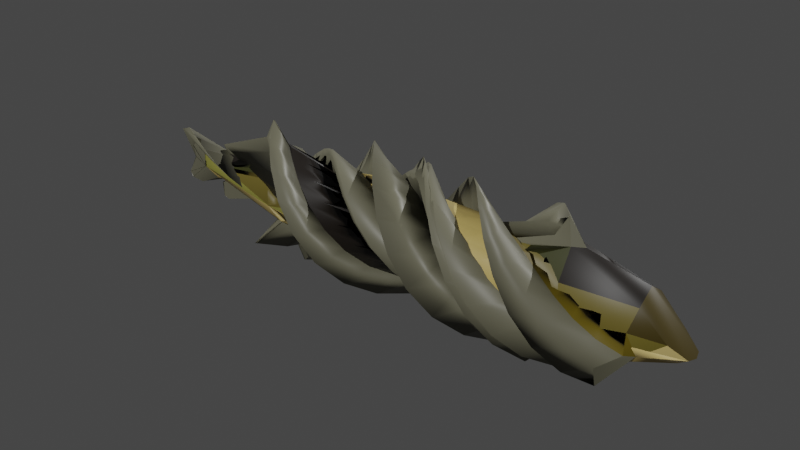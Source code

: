 # Source: smel_bfellow.blend  (saved by Blender 3.2.14; exported with 4.5.12 LTS)
import bpy
from mathutils import Matrix  # noqa: F401  (used for matrix-valued properties, if any)

bpy.ops.wm.read_factory_settings(use_empty=True)
scene = bpy.context.scene
scene.name = 'Scene'

# ---- collections
col_collection = bpy.data.collections.new('Collection'); scene.collection.children.link(col_collection)

# ---- materials (node trees are filled in below, after node groups)
mat_light = bpy.data.materials.new('light')
mat_light.use_transparent_shadow = False
mat_face = bpy.data.materials.new('face')
mat_face.use_transparent_shadow = False
mat_facebot = bpy.data.materials.new('facebot')
mat_facebot.use_transparent_shadow = False
mat_facemid = bpy.data.materials.new('facemid')
mat_facemid.use_transparent_shadow = False
mat_gils = bpy.data.materials.new('gils')
mat_gils.use_transparent_shadow = False
mat_top = bpy.data.materials.new('top')
mat_top.use_transparent_shadow = False
mat_mid1 = bpy.data.materials.new('mid1')
mat_mid1.use_transparent_shadow = False
mat_mid2 = bpy.data.materials.new('mid2')
mat_mid2.use_transparent_shadow = False
mat_mid3 = bpy.data.materials.new('mid3')
mat_mid3.use_transparent_shadow = False
mat_finns = bpy.data.materials.new('finns')
mat_finns.use_transparent_shadow = False
mat_eyes = bpy.data.materials.new('eyes')
mat_eyes.use_transparent_shadow = False
mat_puple = bpy.data.materials.new('puple')
mat_puple.use_transparent_shadow = False
mat_light_001 = bpy.data.materials.new('light.001')
mat_light_001.use_transparent_shadow = False
mat_face_001 = bpy.data.materials.new('face.001')
mat_face_001.use_transparent_shadow = False
mat_facebot_001 = bpy.data.materials.new('facebot.001')
mat_facebot_001.use_transparent_shadow = False
mat_facemid_001 = bpy.data.materials.new('facemid.001')
mat_facemid_001.use_transparent_shadow = False
mat_gils_001 = bpy.data.materials.new('gils.001')
mat_gils_001.use_transparent_shadow = False
mat_top_001 = bpy.data.materials.new('top.001')
mat_top_001.use_transparent_shadow = False
mat_mid1_001 = bpy.data.materials.new('mid1.001')
mat_mid1_001.use_transparent_shadow = False
mat_mid2_001 = bpy.data.materials.new('mid2.001')
mat_mid2_001.use_transparent_shadow = False
mat_mid3_001 = bpy.data.materials.new('mid3.001')
mat_mid3_001.use_transparent_shadow = False
mat_finns_001 = bpy.data.materials.new('finns.001')
mat_finns_001.use_transparent_shadow = False
mat_eyes_001 = bpy.data.materials.new('eyes.001')
mat_eyes_001.use_transparent_shadow = False
mat_puple_001 = bpy.data.materials.new('puple.001')
mat_puple_001.use_transparent_shadow = False
mat_light_002 = bpy.data.materials.new('light.002')
mat_light_002.use_transparent_shadow = False
mat_face_002 = bpy.data.materials.new('face.002')
mat_face_002.use_transparent_shadow = False
mat_facebot_002 = bpy.data.materials.new('facebot.002')
mat_facebot_002.use_transparent_shadow = False
mat_facemid_002 = bpy.data.materials.new('facemid.002')
mat_facemid_002.use_transparent_shadow = False
mat_gils_002 = bpy.data.materials.new('gils.002')
mat_gils_002.use_transparent_shadow = False
mat_top_002 = bpy.data.materials.new('top.002')
mat_top_002.use_transparent_shadow = False
mat_mid1_002 = bpy.data.materials.new('mid1.002')
mat_mid1_002.use_transparent_shadow = False
mat_mid2_002 = bpy.data.materials.new('mid2.002')
mat_mid2_002.use_transparent_shadow = False
mat_mid3_002 = bpy.data.materials.new('mid3.002')
mat_mid3_002.use_transparent_shadow = False
mat_finns_002 = bpy.data.materials.new('finns.002')
mat_finns_002.use_transparent_shadow = False
mat_eyes_002 = bpy.data.materials.new('eyes.002')
mat_eyes_002.use_transparent_shadow = False
mat_puple_002 = bpy.data.materials.new('puple.002')
mat_puple_002.use_transparent_shadow = False

# ---- material node trees
mat_light.use_nodes = True; mat_light.node_tree.nodes.clear()
_N = mat_light.node_tree.nodes; _L = mat_light.node_tree.links
n0 = _N.new('ShaderNodeBsdfPrincipled'); n0.name = 'Principled BSDF'; n0.location = (10, 300)
n0.distribution = 'GGX'
n0.subsurface_method = 'RANDOM_WALK_SKIN'
n0.inputs[0].default_value = (0.4545, 0.3379, 0.1063, 1.0)
n0.inputs[3].default_value = 1.45
n0.inputs[27].default_value = (0.0, 0.0, 0.0, 1.0)
n0.inputs[28].default_value = 1.0
n1 = _N.new('ShaderNodeOutputMaterial'); n1.name = 'Material Output'; n1.location = (300, 300)
_L.new(n0.outputs[0], n1.inputs[0])
n1.is_active_output = True
mat_face.use_nodes = True; mat_face.node_tree.nodes.clear()
_N = mat_face.node_tree.nodes; _L = mat_face.node_tree.links
n0 = _N.new('ShaderNodeBsdfPrincipled'); n0.name = 'Principled BSDF'; n0.location = (10, 300)
n0.distribution = 'GGX'
n0.subsurface_method = 'RANDOM_WALK_SKIN'
n0.inputs[0].default_value = (0.05127, 0.03689, 0.004777, 1.0)
n0.inputs[3].default_value = 1.45
n0.inputs[27].default_value = (0.0, 0.0, 0.0, 1.0)
n0.inputs[28].default_value = 1.0
n1 = _N.new('ShaderNodeOutputMaterial'); n1.name = 'Material Output'; n1.location = (300, 300)
_L.new(n0.outputs[0], n1.inputs[0])
n1.is_active_output = True
mat_facebot.use_nodes = True; mat_facebot.node_tree.nodes.clear()
_N = mat_facebot.node_tree.nodes; _L = mat_facebot.node_tree.links
n0 = _N.new('ShaderNodeBsdfPrincipled'); n0.name = 'Principled BSDF'; n0.location = (10, 300)
n0.distribution = 'GGX'
n0.subsurface_method = 'RANDOM_WALK_SKIN'
n0.inputs[0].default_value = (0.6172, 0.4735, 0.1746, 1.0)
n0.inputs[3].default_value = 1.45
n0.inputs[27].default_value = (0.0, 0.0, 0.0, 1.0)
n0.inputs[28].default_value = 1.0
n1 = _N.new('ShaderNodeOutputMaterial'); n1.name = 'Material Output'; n1.location = (300, 300)
_L.new(n0.outputs[0], n1.inputs[0])
n1.is_active_output = True
mat_facemid.use_nodes = True; mat_facemid.node_tree.nodes.clear()
_N = mat_facemid.node_tree.nodes; _L = mat_facemid.node_tree.links
n0 = _N.new('ShaderNodeBsdfPrincipled'); n0.name = 'Principled BSDF'; n0.location = (10, 300)
n0.distribution = 'GGX'
n0.subsurface_method = 'RANDOM_WALK_SKIN'
n0.inputs[0].default_value = (0.147, 0.1195, 0.01764, 1.0)
n0.inputs[3].default_value = 1.45
n0.inputs[27].default_value = (0.0, 0.0, 0.0, 1.0)
n0.inputs[28].default_value = 1.0
n1 = _N.new('ShaderNodeOutputMaterial'); n1.name = 'Material Output'; n1.location = (300, 300)
_L.new(n0.outputs[0], n1.inputs[0])
n1.is_active_output = True
mat_gils.use_nodes = True; mat_gils.node_tree.nodes.clear()
_N = mat_gils.node_tree.nodes; _L = mat_gils.node_tree.links
n0 = _N.new('ShaderNodeBsdfPrincipled'); n0.name = 'Principled BSDF'; n0.location = (10, 300)
n0.distribution = 'GGX'
n0.subsurface_method = 'RANDOM_WALK_SKIN'
n0.inputs[0].default_value = (0.1274, 0.09306, 0.003677, 1.0)
n0.inputs[3].default_value = 1.45
n0.inputs[27].default_value = (0.0, 0.0, 0.0, 1.0)
n0.inputs[28].default_value = 1.0
n1 = _N.new('ShaderNodeOutputMaterial'); n1.name = 'Material Output'; n1.location = (300, 300)
_L.new(n0.outputs[0], n1.inputs[0])
n1.is_active_output = True
mat_top.use_nodes = True; mat_top.node_tree.nodes.clear()
_N = mat_top.node_tree.nodes; _L = mat_top.node_tree.links
n0 = _N.new('ShaderNodeBsdfPrincipled'); n0.name = 'Principled BSDF'; n0.location = (10, 300)
n0.distribution = 'GGX'
n0.subsurface_method = 'RANDOM_WALK_SKIN'
n0.inputs[0].default_value = (0.006814, 0.004108, 0.002276, 1.0)
n0.inputs[3].default_value = 1.45
n0.inputs[27].default_value = (0.0, 0.0, 0.0, 1.0)
n0.inputs[28].default_value = 1.0
n1 = _N.new('ShaderNodeOutputMaterial'); n1.name = 'Material Output'; n1.location = (300, 300)
_L.new(n0.outputs[0], n1.inputs[0])
n1.is_active_output = True
mat_mid1.use_nodes = True; mat_mid1.node_tree.nodes.clear()
_N = mat_mid1.node_tree.nodes; _L = mat_mid1.node_tree.links
n0 = _N.new('ShaderNodeBsdfPrincipled'); n0.name = 'Principled BSDF'; n0.location = (10, 300)
n0.distribution = 'GGX'
n0.subsurface_method = 'RANDOM_WALK_SKIN'
n0.inputs[0].default_value = (0.0331, 0.0356, 0.005605, 1.0)
n0.inputs[3].default_value = 1.45
n0.inputs[27].default_value = (0.0, 0.0, 0.0, 1.0)
n0.inputs[28].default_value = 1.0
n1 = _N.new('ShaderNodeOutputMaterial'); n1.name = 'Material Output'; n1.location = (300, 300)
_L.new(n0.outputs[0], n1.inputs[0])
n1.is_active_output = True
mat_mid2.use_nodes = True; mat_mid2.node_tree.nodes.clear()
_N = mat_mid2.node_tree.nodes; _L = mat_mid2.node_tree.links
n0 = _N.new('ShaderNodeBsdfPrincipled'); n0.name = 'Principled BSDF'; n0.location = (10, 300)
n0.distribution = 'GGX'
n0.subsurface_method = 'RANDOM_WALK_SKIN'
n0.inputs[0].default_value = (0.1329, 0.1046, 0.01764, 1.0)
n0.inputs[3].default_value = 1.45
n0.inputs[27].default_value = (0.0, 0.0, 0.0, 1.0)
n0.inputs[28].default_value = 1.0
n1 = _N.new('ShaderNodeOutputMaterial'); n1.name = 'Material Output'; n1.location = (300, 300)
_L.new(n0.outputs[0], n1.inputs[0])
n1.is_active_output = True
mat_mid3.use_nodes = True; mat_mid3.node_tree.nodes.clear()
_N = mat_mid3.node_tree.nodes; _L = mat_mid3.node_tree.links
n0 = _N.new('ShaderNodeBsdfPrincipled'); n0.name = 'Principled BSDF'; n0.location = (10, 300)
n0.distribution = 'GGX'
n0.subsurface_method = 'RANDOM_WALK_SKIN'
n0.inputs[0].default_value = (0.2423, 0.2307, 0.04519, 1.0)
n0.inputs[3].default_value = 1.45
n0.inputs[27].default_value = (0.0, 0.0, 0.0, 1.0)
n0.inputs[28].default_value = 1.0
n1 = _N.new('ShaderNodeOutputMaterial'); n1.name = 'Material Output'; n1.location = (300, 300)
_L.new(n0.outputs[0], n1.inputs[0])
n1.is_active_output = True
mat_finns.use_nodes = True; mat_finns.node_tree.nodes.clear()
_N = mat_finns.node_tree.nodes; _L = mat_finns.node_tree.links
n0 = _N.new('ShaderNodeBsdfPrincipled'); n0.name = 'Principled BSDF'; n0.location = (10, 300)
n0.distribution = 'GGX'
n0.subsurface_method = 'RANDOM_WALK_SKIN'
n0.inputs[0].default_value = (0.1301, 0.1248, 0.08438, 1.0)
n0.inputs[3].default_value = 1.45
n0.inputs[27].default_value = (0.0, 0.0, 0.0, 1.0)
n0.inputs[28].default_value = 1.0
n1 = _N.new('ShaderNodeOutputMaterial'); n1.name = 'Material Output'; n1.location = (300, 300)
_L.new(n0.outputs[0], n1.inputs[0])
n1.is_active_output = True
mat_eyes.use_nodes = True; mat_eyes.node_tree.nodes.clear()
_N = mat_eyes.node_tree.nodes; _L = mat_eyes.node_tree.links
n0 = _N.new('ShaderNodeBsdfPrincipled'); n0.name = 'Principled BSDF'; n0.location = (10, 300)
n0.distribution = 'GGX'
n0.subsurface_method = 'RANDOM_WALK_SKIN'
n0.inputs[3].default_value = 1.45
n0.inputs[27].default_value = (0.0, 0.0, 0.0, 1.0)
n0.inputs[28].default_value = 1.0
n1 = _N.new('ShaderNodeOutputMaterial'); n1.name = 'Material Output'; n1.location = (300, 300)
_L.new(n0.outputs[0], n1.inputs[0])
n1.is_active_output = True
mat_puple.use_nodes = True; mat_puple.node_tree.nodes.clear()
_N = mat_puple.node_tree.nodes; _L = mat_puple.node_tree.links
n0 = _N.new('ShaderNodeBsdfPrincipled'); n0.name = 'Principled BSDF'; n0.location = (10, 300)
n0.distribution = 'GGX'
n0.subsurface_method = 'RANDOM_WALK_SKIN'
n0.inputs[0].default_value = (0.006995, 0.005182, 0.0, 1.0)
n0.inputs[3].default_value = 1.45
n0.inputs[27].default_value = (0.0, 0.0, 0.0, 1.0)
n0.inputs[28].default_value = 1.0
n1 = _N.new('ShaderNodeOutputMaterial'); n1.name = 'Material Output'; n1.location = (300, 300)
_L.new(n0.outputs[0], n1.inputs[0])
n1.is_active_output = True
mat_light_001.use_nodes = True; mat_light_001.node_tree.nodes.clear()
_N = mat_light_001.node_tree.nodes; _L = mat_light_001.node_tree.links
n0 = _N.new('ShaderNodeBsdfPrincipled'); n0.name = 'Principled BSDF'; n0.location = (10, 300)
n0.distribution = 'GGX'
n0.subsurface_method = 'RANDOM_WALK_SKIN'
n0.inputs[0].default_value = (0.4545, 0.3379, 0.1063, 1.0)
n0.inputs[3].default_value = 1.45
n0.inputs[27].default_value = (0.0, 0.0, 0.0, 1.0)
n0.inputs[28].default_value = 1.0
n1 = _N.new('ShaderNodeOutputMaterial'); n1.name = 'Material Output'; n1.location = (300, 300)
_L.new(n0.outputs[0], n1.inputs[0])
n1.is_active_output = True
mat_face_001.use_nodes = True; mat_face_001.node_tree.nodes.clear()
_N = mat_face_001.node_tree.nodes; _L = mat_face_001.node_tree.links
n0 = _N.new('ShaderNodeBsdfPrincipled'); n0.name = 'Principled BSDF'; n0.location = (10, 300)
n0.distribution = 'GGX'
n0.subsurface_method = 'RANDOM_WALK_SKIN'
n0.inputs[0].default_value = (0.05127, 0.03689, 0.004777, 1.0)
n0.inputs[3].default_value = 1.45
n0.inputs[27].default_value = (0.0, 0.0, 0.0, 1.0)
n0.inputs[28].default_value = 1.0
n1 = _N.new('ShaderNodeOutputMaterial'); n1.name = 'Material Output'; n1.location = (300, 300)
_L.new(n0.outputs[0], n1.inputs[0])
n1.is_active_output = True
mat_facebot_001.use_nodes = True; mat_facebot_001.node_tree.nodes.clear()
_N = mat_facebot_001.node_tree.nodes; _L = mat_facebot_001.node_tree.links
n0 = _N.new('ShaderNodeBsdfPrincipled'); n0.name = 'Principled BSDF'; n0.location = (10, 300)
n0.distribution = 'GGX'
n0.subsurface_method = 'RANDOM_WALK_SKIN'
n0.inputs[0].default_value = (0.6172, 0.4735, 0.1746, 1.0)
n0.inputs[3].default_value = 1.45
n0.inputs[27].default_value = (0.0, 0.0, 0.0, 1.0)
n0.inputs[28].default_value = 1.0
n1 = _N.new('ShaderNodeOutputMaterial'); n1.name = 'Material Output'; n1.location = (300, 300)
_L.new(n0.outputs[0], n1.inputs[0])
n1.is_active_output = True
mat_facemid_001.use_nodes = True; mat_facemid_001.node_tree.nodes.clear()
_N = mat_facemid_001.node_tree.nodes; _L = mat_facemid_001.node_tree.links
n0 = _N.new('ShaderNodeBsdfPrincipled'); n0.name = 'Principled BSDF'; n0.location = (10, 300)
n0.distribution = 'GGX'
n0.subsurface_method = 'RANDOM_WALK_SKIN'
n0.inputs[0].default_value = (0.147, 0.1195, 0.01764, 1.0)
n0.inputs[3].default_value = 1.45
n0.inputs[27].default_value = (0.0, 0.0, 0.0, 1.0)
n0.inputs[28].default_value = 1.0
n1 = _N.new('ShaderNodeOutputMaterial'); n1.name = 'Material Output'; n1.location = (300, 300)
_L.new(n0.outputs[0], n1.inputs[0])
n1.is_active_output = True
mat_gils_001.use_nodes = True; mat_gils_001.node_tree.nodes.clear()
_N = mat_gils_001.node_tree.nodes; _L = mat_gils_001.node_tree.links
n0 = _N.new('ShaderNodeBsdfPrincipled'); n0.name = 'Principled BSDF'; n0.location = (10, 300)
n0.distribution = 'GGX'
n0.subsurface_method = 'RANDOM_WALK_SKIN'
n0.inputs[0].default_value = (0.1274, 0.09306, 0.003677, 1.0)
n0.inputs[3].default_value = 1.45
n0.inputs[27].default_value = (0.0, 0.0, 0.0, 1.0)
n0.inputs[28].default_value = 1.0
n1 = _N.new('ShaderNodeOutputMaterial'); n1.name = 'Material Output'; n1.location = (300, 300)
_L.new(n0.outputs[0], n1.inputs[0])
n1.is_active_output = True
mat_top_001.use_nodes = True; mat_top_001.node_tree.nodes.clear()
_N = mat_top_001.node_tree.nodes; _L = mat_top_001.node_tree.links
n0 = _N.new('ShaderNodeBsdfPrincipled'); n0.name = 'Principled BSDF'; n0.location = (10, 300)
n0.distribution = 'GGX'
n0.subsurface_method = 'RANDOM_WALK_SKIN'
n0.inputs[0].default_value = (0.006814, 0.004108, 0.002276, 1.0)
n0.inputs[3].default_value = 1.45
n0.inputs[27].default_value = (0.0, 0.0, 0.0, 1.0)
n0.inputs[28].default_value = 1.0
n1 = _N.new('ShaderNodeOutputMaterial'); n1.name = 'Material Output'; n1.location = (300, 300)
_L.new(n0.outputs[0], n1.inputs[0])
n1.is_active_output = True
mat_mid1_001.use_nodes = True; mat_mid1_001.node_tree.nodes.clear()
_N = mat_mid1_001.node_tree.nodes; _L = mat_mid1_001.node_tree.links
n0 = _N.new('ShaderNodeBsdfPrincipled'); n0.name = 'Principled BSDF'; n0.location = (10, 300)
n0.distribution = 'GGX'
n0.subsurface_method = 'RANDOM_WALK_SKIN'
n0.inputs[0].default_value = (0.0331, 0.0356, 0.005605, 1.0)
n0.inputs[3].default_value = 1.45
n0.inputs[27].default_value = (0.0, 0.0, 0.0, 1.0)
n0.inputs[28].default_value = 1.0
n1 = _N.new('ShaderNodeOutputMaterial'); n1.name = 'Material Output'; n1.location = (300, 300)
_L.new(n0.outputs[0], n1.inputs[0])
n1.is_active_output = True
mat_mid2_001.use_nodes = True; mat_mid2_001.node_tree.nodes.clear()
_N = mat_mid2_001.node_tree.nodes; _L = mat_mid2_001.node_tree.links
n0 = _N.new('ShaderNodeBsdfPrincipled'); n0.name = 'Principled BSDF'; n0.location = (10, 300)
n0.distribution = 'GGX'
n0.subsurface_method = 'RANDOM_WALK_SKIN'
n0.inputs[0].default_value = (0.1329, 0.1046, 0.01764, 1.0)
n0.inputs[3].default_value = 1.45
n0.inputs[27].default_value = (0.0, 0.0, 0.0, 1.0)
n0.inputs[28].default_value = 1.0
n1 = _N.new('ShaderNodeOutputMaterial'); n1.name = 'Material Output'; n1.location = (300, 300)
_L.new(n0.outputs[0], n1.inputs[0])
n1.is_active_output = True
mat_mid3_001.use_nodes = True; mat_mid3_001.node_tree.nodes.clear()
_N = mat_mid3_001.node_tree.nodes; _L = mat_mid3_001.node_tree.links
n0 = _N.new('ShaderNodeBsdfPrincipled'); n0.name = 'Principled BSDF'; n0.location = (10, 300)
n0.distribution = 'GGX'
n0.subsurface_method = 'RANDOM_WALK_SKIN'
n0.inputs[0].default_value = (0.2423, 0.2307, 0.04519, 1.0)
n0.inputs[3].default_value = 1.45
n0.inputs[27].default_value = (0.0, 0.0, 0.0, 1.0)
n0.inputs[28].default_value = 1.0
n1 = _N.new('ShaderNodeOutputMaterial'); n1.name = 'Material Output'; n1.location = (300, 300)
_L.new(n0.outputs[0], n1.inputs[0])
n1.is_active_output = True
mat_finns_001.use_nodes = True; mat_finns_001.node_tree.nodes.clear()
_N = mat_finns_001.node_tree.nodes; _L = mat_finns_001.node_tree.links
n0 = _N.new('ShaderNodeBsdfPrincipled'); n0.name = 'Principled BSDF'; n0.location = (10, 300)
n0.distribution = 'GGX'
n0.subsurface_method = 'RANDOM_WALK_SKIN'
n0.inputs[0].default_value = (0.1301, 0.1248, 0.08438, 1.0)
n0.inputs[3].default_value = 1.45
n0.inputs[27].default_value = (0.0, 0.0, 0.0, 1.0)
n0.inputs[28].default_value = 1.0
n1 = _N.new('ShaderNodeOutputMaterial'); n1.name = 'Material Output'; n1.location = (300, 300)
_L.new(n0.outputs[0], n1.inputs[0])
n1.is_active_output = True
mat_eyes_001.use_nodes = True; mat_eyes_001.node_tree.nodes.clear()
_N = mat_eyes_001.node_tree.nodes; _L = mat_eyes_001.node_tree.links
n0 = _N.new('ShaderNodeBsdfPrincipled'); n0.name = 'Principled BSDF'; n0.location = (10, 300)
n0.distribution = 'GGX'
n0.subsurface_method = 'RANDOM_WALK_SKIN'
n0.inputs[3].default_value = 1.45
n0.inputs[27].default_value = (0.0, 0.0, 0.0, 1.0)
n0.inputs[28].default_value = 1.0
n1 = _N.new('ShaderNodeOutputMaterial'); n1.name = 'Material Output'; n1.location = (300, 300)
_L.new(n0.outputs[0], n1.inputs[0])
n1.is_active_output = True
mat_puple_001.use_nodes = True; mat_puple_001.node_tree.nodes.clear()
_N = mat_puple_001.node_tree.nodes; _L = mat_puple_001.node_tree.links
n0 = _N.new('ShaderNodeBsdfPrincipled'); n0.name = 'Principled BSDF'; n0.location = (10, 300)
n0.distribution = 'GGX'
n0.subsurface_method = 'RANDOM_WALK_SKIN'
n0.inputs[0].default_value = (0.006995, 0.005182, 0.0, 1.0)
n0.inputs[3].default_value = 1.45
n0.inputs[27].default_value = (0.0, 0.0, 0.0, 1.0)
n0.inputs[28].default_value = 1.0
n1 = _N.new('ShaderNodeOutputMaterial'); n1.name = 'Material Output'; n1.location = (300, 300)
_L.new(n0.outputs[0], n1.inputs[0])
n1.is_active_output = True
mat_light_002.use_nodes = True; mat_light_002.node_tree.nodes.clear()
_N = mat_light_002.node_tree.nodes; _L = mat_light_002.node_tree.links
n0 = _N.new('ShaderNodeBsdfPrincipled'); n0.name = 'Principled BSDF'; n0.location = (10, 300)
n0.distribution = 'GGX'
n0.subsurface_method = 'RANDOM_WALK_SKIN'
n0.inputs[0].default_value = (0.4545, 0.3379, 0.1063, 1.0)
n0.inputs[3].default_value = 1.45
n0.inputs[27].default_value = (0.0, 0.0, 0.0, 1.0)
n0.inputs[28].default_value = 1.0
n1 = _N.new('ShaderNodeOutputMaterial'); n1.name = 'Material Output'; n1.location = (300, 300)
_L.new(n0.outputs[0], n1.inputs[0])
n1.is_active_output = True
mat_face_002.use_nodes = True; mat_face_002.node_tree.nodes.clear()
_N = mat_face_002.node_tree.nodes; _L = mat_face_002.node_tree.links
n0 = _N.new('ShaderNodeBsdfPrincipled'); n0.name = 'Principled BSDF'; n0.location = (10, 300)
n0.distribution = 'GGX'
n0.subsurface_method = 'RANDOM_WALK_SKIN'
n0.inputs[0].default_value = (0.05127, 0.03689, 0.004777, 1.0)
n0.inputs[3].default_value = 1.45
n0.inputs[27].default_value = (0.0, 0.0, 0.0, 1.0)
n0.inputs[28].default_value = 1.0
n1 = _N.new('ShaderNodeOutputMaterial'); n1.name = 'Material Output'; n1.location = (300, 300)
_L.new(n0.outputs[0], n1.inputs[0])
n1.is_active_output = True
mat_facebot_002.use_nodes = True; mat_facebot_002.node_tree.nodes.clear()
_N = mat_facebot_002.node_tree.nodes; _L = mat_facebot_002.node_tree.links
n0 = _N.new('ShaderNodeBsdfPrincipled'); n0.name = 'Principled BSDF'; n0.location = (10, 300)
n0.distribution = 'GGX'
n0.subsurface_method = 'RANDOM_WALK_SKIN'
n0.inputs[0].default_value = (0.6172, 0.4735, 0.1746, 1.0)
n0.inputs[3].default_value = 1.45
n0.inputs[27].default_value = (0.0, 0.0, 0.0, 1.0)
n0.inputs[28].default_value = 1.0
n1 = _N.new('ShaderNodeOutputMaterial'); n1.name = 'Material Output'; n1.location = (300, 300)
_L.new(n0.outputs[0], n1.inputs[0])
n1.is_active_output = True
mat_facemid_002.use_nodes = True; mat_facemid_002.node_tree.nodes.clear()
_N = mat_facemid_002.node_tree.nodes; _L = mat_facemid_002.node_tree.links
n0 = _N.new('ShaderNodeBsdfPrincipled'); n0.name = 'Principled BSDF'; n0.location = (10, 300)
n0.distribution = 'GGX'
n0.subsurface_method = 'RANDOM_WALK_SKIN'
n0.inputs[0].default_value = (0.147, 0.1195, 0.01764, 1.0)
n0.inputs[3].default_value = 1.45
n0.inputs[27].default_value = (0.0, 0.0, 0.0, 1.0)
n0.inputs[28].default_value = 1.0
n1 = _N.new('ShaderNodeOutputMaterial'); n1.name = 'Material Output'; n1.location = (300, 300)
_L.new(n0.outputs[0], n1.inputs[0])
n1.is_active_output = True
mat_gils_002.use_nodes = True; mat_gils_002.node_tree.nodes.clear()
_N = mat_gils_002.node_tree.nodes; _L = mat_gils_002.node_tree.links
n0 = _N.new('ShaderNodeBsdfPrincipled'); n0.name = 'Principled BSDF'; n0.location = (10, 300)
n0.distribution = 'GGX'
n0.subsurface_method = 'RANDOM_WALK_SKIN'
n0.inputs[0].default_value = (0.1274, 0.09306, 0.003677, 1.0)
n0.inputs[3].default_value = 1.45
n0.inputs[27].default_value = (0.0, 0.0, 0.0, 1.0)
n0.inputs[28].default_value = 1.0
n1 = _N.new('ShaderNodeOutputMaterial'); n1.name = 'Material Output'; n1.location = (300, 300)
_L.new(n0.outputs[0], n1.inputs[0])
n1.is_active_output = True
mat_top_002.use_nodes = True; mat_top_002.node_tree.nodes.clear()
_N = mat_top_002.node_tree.nodes; _L = mat_top_002.node_tree.links
n0 = _N.new('ShaderNodeBsdfPrincipled'); n0.name = 'Principled BSDF'; n0.location = (10, 300)
n0.distribution = 'GGX'
n0.subsurface_method = 'RANDOM_WALK_SKIN'
n0.inputs[0].default_value = (0.006814, 0.004108, 0.002276, 1.0)
n0.inputs[3].default_value = 1.45
n0.inputs[27].default_value = (0.0, 0.0, 0.0, 1.0)
n0.inputs[28].default_value = 1.0
n1 = _N.new('ShaderNodeOutputMaterial'); n1.name = 'Material Output'; n1.location = (300, 300)
_L.new(n0.outputs[0], n1.inputs[0])
n1.is_active_output = True
mat_mid1_002.use_nodes = True; mat_mid1_002.node_tree.nodes.clear()
_N = mat_mid1_002.node_tree.nodes; _L = mat_mid1_002.node_tree.links
n0 = _N.new('ShaderNodeBsdfPrincipled'); n0.name = 'Principled BSDF'; n0.location = (10, 300)
n0.distribution = 'GGX'
n0.subsurface_method = 'RANDOM_WALK_SKIN'
n0.inputs[0].default_value = (0.0331, 0.0356, 0.005605, 1.0)
n0.inputs[3].default_value = 1.45
n0.inputs[27].default_value = (0.0, 0.0, 0.0, 1.0)
n0.inputs[28].default_value = 1.0
n1 = _N.new('ShaderNodeOutputMaterial'); n1.name = 'Material Output'; n1.location = (300, 300)
_L.new(n0.outputs[0], n1.inputs[0])
n1.is_active_output = True
mat_mid2_002.use_nodes = True; mat_mid2_002.node_tree.nodes.clear()
_N = mat_mid2_002.node_tree.nodes; _L = mat_mid2_002.node_tree.links
n0 = _N.new('ShaderNodeBsdfPrincipled'); n0.name = 'Principled BSDF'; n0.location = (10, 300)
n0.distribution = 'GGX'
n0.subsurface_method = 'RANDOM_WALK_SKIN'
n0.inputs[0].default_value = (0.1329, 0.1046, 0.01764, 1.0)
n0.inputs[3].default_value = 1.45
n0.inputs[27].default_value = (0.0, 0.0, 0.0, 1.0)
n0.inputs[28].default_value = 1.0
n1 = _N.new('ShaderNodeOutputMaterial'); n1.name = 'Material Output'; n1.location = (300, 300)
_L.new(n0.outputs[0], n1.inputs[0])
n1.is_active_output = True
mat_mid3_002.use_nodes = True; mat_mid3_002.node_tree.nodes.clear()
_N = mat_mid3_002.node_tree.nodes; _L = mat_mid3_002.node_tree.links
n0 = _N.new('ShaderNodeBsdfPrincipled'); n0.name = 'Principled BSDF'; n0.location = (10, 300)
n0.distribution = 'GGX'
n0.subsurface_method = 'RANDOM_WALK_SKIN'
n0.inputs[0].default_value = (0.2423, 0.2307, 0.04519, 1.0)
n0.inputs[3].default_value = 1.45
n0.inputs[27].default_value = (0.0, 0.0, 0.0, 1.0)
n0.inputs[28].default_value = 1.0
n1 = _N.new('ShaderNodeOutputMaterial'); n1.name = 'Material Output'; n1.location = (300, 300)
_L.new(n0.outputs[0], n1.inputs[0])
n1.is_active_output = True
mat_finns_002.use_nodes = True; mat_finns_002.node_tree.nodes.clear()
_N = mat_finns_002.node_tree.nodes; _L = mat_finns_002.node_tree.links
n0 = _N.new('ShaderNodeBsdfPrincipled'); n0.name = 'Principled BSDF'; n0.location = (10, 300)
n0.distribution = 'GGX'
n0.subsurface_method = 'RANDOM_WALK_SKIN'
n0.inputs[0].default_value = (0.1301, 0.1248, 0.08438, 1.0)
n0.inputs[3].default_value = 1.45
n0.inputs[27].default_value = (0.0, 0.0, 0.0, 1.0)
n0.inputs[28].default_value = 1.0
n1 = _N.new('ShaderNodeOutputMaterial'); n1.name = 'Material Output'; n1.location = (300, 300)
_L.new(n0.outputs[0], n1.inputs[0])
n1.is_active_output = True
mat_eyes_002.use_nodes = True; mat_eyes_002.node_tree.nodes.clear()
_N = mat_eyes_002.node_tree.nodes; _L = mat_eyes_002.node_tree.links
n0 = _N.new('ShaderNodeBsdfPrincipled'); n0.name = 'Principled BSDF'; n0.location = (10, 300)
n0.distribution = 'GGX'
n0.subsurface_method = 'RANDOM_WALK_SKIN'
n0.inputs[3].default_value = 1.45
n0.inputs[27].default_value = (0.0, 0.0, 0.0, 1.0)
n0.inputs[28].default_value = 1.0
n1 = _N.new('ShaderNodeOutputMaterial'); n1.name = 'Material Output'; n1.location = (300, 300)
_L.new(n0.outputs[0], n1.inputs[0])
n1.is_active_output = True
mat_puple_002.use_nodes = True; mat_puple_002.node_tree.nodes.clear()
_N = mat_puple_002.node_tree.nodes; _L = mat_puple_002.node_tree.links
n0 = _N.new('ShaderNodeBsdfPrincipled'); n0.name = 'Principled BSDF'; n0.location = (10, 300)
n0.distribution = 'GGX'
n0.subsurface_method = 'RANDOM_WALK_SKIN'
n0.inputs[0].default_value = (0.006995, 0.005182, 0.0, 1.0)
n0.inputs[3].default_value = 1.45
n0.inputs[27].default_value = (0.0, 0.0, 0.0, 1.0)
n0.inputs[28].default_value = 1.0
n1 = _N.new('ShaderNodeOutputMaterial'); n1.name = 'Material Output'; n1.location = (300, 300)
_L.new(n0.outputs[0], n1.inputs[0])
n1.is_active_output = True

# ---- world
world_world = bpy.data.worlds.new('World'); scene.world = world_world
world_world.use_nodes = True; world_world.node_tree.nodes.clear()
_N = world_world.node_tree.nodes; _L = world_world.node_tree.links
n0 = _N.new('ShaderNodeOutputWorld'); n0.name = 'World Output'; n0.location = (300, 300)
n1 = _N.new('ShaderNodeBackground'); n1.name = 'Background'; n1.location = (10, 300)
n1.inputs[0].default_value = (0.05088, 0.05088, 0.05088, 1.0)
_L.new(n1.outputs[0], n0.inputs[0])
n0.is_active_output = True
world_world.color = (0.05088, 0.05088, 0.05088)
world_world.use_sun_shadow = False
world_world.sun_shadow_jitter_overblur = 0.0

# ---- lights
light_sun = bpy.data.lights.new('Sun', 'SUN')
light_sun.transmission_factor = 0.0
light_sun.energy = 2.25
light_sun.shadow_soft_size = 0.125
light_sun_001 = bpy.data.lights.new('Sun.001', 'SUN')
light_sun_001.transmission_factor = 0.0
light_sun_001.energy = 2.25
light_sun_001.shadow_soft_size = 0.125

# ---- meshes
me_plane = bpy.data.meshes.new('Plane')
me_plane.from_pydata([(-0.5746, 0.0, -0.6106), (-1.562, -0.0004264, 0.2128), (-1.583, 0.0, -0.4621), (2.427, 0.0, -0.3042), (1.533, -0.444, -0.02981), (-2.403, 0.0, 0.3563), (-2.148, 0.0, -0.173), (0.2273, 0.001764, 1.241), (-0.008992, 0.001093, 0.839), (0.2417, -0.2194, -0.6675), (1.505, -0.4188, -0.4364), (1.152, -0.5162, -1.065), (0.3732, -0.4385, 0.363), (-1.447, 0.0, -0.5194), (-1.204, 0.0, -0.3953), (1.342, -0.000836, -0.6865), (2.155, 0.0, -0.4975), (1.632, -0.3209, 0.3626), (0.3401, -0.09547, 0.8006), (1.632, 0.0, 0.5778), (0.4491, -0.5875, -0.1508), (2.095, -0.2829, -0.08385), (2.381, -0.1584, -0.285), (-2.39, 0.0, -0.5712), (-2.345, 0.0, -0.68), (-1.657, -0.157, 0.09065), (-2.074, 0.0, -0.7008), (-2.194, 0.0, 0.4382), (-1.059, -0.2615, 0.05033), (0.4225, -0.3098, -0.6221), (-1.171, 0.0, 0.193), (-1.24, 0.0, 0.3397), (0.5478, 0.0, 0.8106), (-1.457, 0.0, -0.8288), (-1.358, 0.0, -0.8626), (0.4297, 0.0007084, -0.72), (1.173, -0.6436, -0.6812), (1.661, -0.3161, -0.4389), (1.489, -0.3529, -0.5696), (0.02669, -0.6549, -1.049), (-1.674, -0.1697, -0.1717)], [], [(29, 38, 10), (37, 22, 21), (9, 29, 0), (18, 30, 28), (19, 17, 22), (3, 19, 22), (18, 12, 17), (14, 40, 2), (10, 4, 20), (20, 28, 40), (37, 21, 4), (2, 40, 26), (26, 40, 24), (35, 39, 9), (31, 18, 8), (8, 18, 7), (18, 32, 7), (34, 14, 13), (14, 34, 0), (29, 39, 35), (29, 35, 15, 38), (40, 25, 5), (37, 36, 11), (38, 37, 11), (9, 39, 29), (17, 20, 4), (40, 29, 20), (40, 0, 29), (20, 29, 10), (15, 16, 38), (37, 38, 16), (35, 9, 0), (37, 16, 22), (18, 17, 19, 32), (25, 28, 30, 1), (36, 10, 38, 11), (16, 3, 22), (18, 28, 12), (28, 25, 40), (10, 37, 4), (22, 17, 21), (4, 21, 17), (6, 40, 5), (23, 24, 40), (6, 23, 40), (1, 27, 25), (5, 25, 27), (18, 31, 30), (12, 28, 20), (13, 33, 34), (40, 14, 0), (37, 10, 36), (17, 12, 20)])
me_plane.polygons.foreach_set('use_smooth', [True] * 53)
me_plane.polygons.foreach_set('material_index', [0, 2, 0, 5, 1, 1, 5, 0, 8, 8, 3, 9, 9, 9, 9, 9, 9, 9, 9, 9, 0, 9, 9, 9, 9, 7, 0, 0, 0, 0, 0, 0, 2, 5, 7, 9, 2, 6, 8, 4, 1, 1, 9, 9, 9, 9, 9, 9, 7, 9, 0, 9, 7])
_uv = me_plane.uv_layers.new(name='UVMap')
_uv.uv.foreach_set('vector', [1.0, 0.01913, 1.0, 0.01582, 1.0, 0.1405, 1.0, 0.08263, 1.0, 0.3775, 1.0, 0.6437, 1.0, 0.0001156, 1.0, 0.01913, 0.9997, 3.191e-05, 0.9999, 0.9922, 0.002324, 1.0, 0.1203, 0.8225, 1.0, 0.9998, 1.0, 0.8551, 1.0, 0.3775, 1.0, 0.4486, 1.0, 0.9998, 1.0, 0.3775, 0.9999, 0.9922, 1.0, 0.7463, 1.0, 0.8551, -0.0003076, -0.0001895, 0.008521, 0.3111, 0.0, 0.01698, 1.0, 0.1405, 1.0, 0.4538, 0.998, 0.415, 0.998, 0.415, 0.1203, 0.8225, 0.008521, 0.3111, 1.0, 0.08263, 1.0, 0.6437, 1.0, 0.4538, 0.0, 0.01698, 0.008521, 0.3111, 0.0, 5.135e-07, 0.0, 5.135e-07, 0.008521, 0.3111, 0.0, -2.583e-07, 0.0, 0.0, 0.0, 0.0, 0.0, 0.0, -0.0001486, 1.0, 0.9999, 0.9922, 1.0, 1.0, 1.0, 1.0, 0.9999, 0.9922, 1.0, 1.0, 0.9999, 0.9922, 1.0, 1.0, 1.0, 1.0, 1.002, 0.0, -0.0003076, -0.0001895, -9.416e-06, 0.0, -0.0003076, -0.0001895, 1.002, 0.0, 0.9997, 3.191e-05, 1.0, 0.01913, 1.0, 0.0, 1.0, 6.495e-06, 1.0, 0.01913, 1.0, 6.495e-06, 1.0, 0.0, 1.0, 0.01582, 0.008521, 0.3111, 0.0, 0.8008, 0.0, 0.9062, 1.0, 0.08263, 1.0, 0.151, 1.0, 0.02013, 1.0, 0.01582, 1.0, 0.08263, 1.0, 0.02013, 1.0, 0.0001156, 1.0, 0.0, 1.0, 0.01913, 1.0, 0.8551, 0.998, 0.415, 1.0, 0.4538, 0.008521, 0.3111, 1.0, 0.01913, 0.998, 0.415, 0.008521, 0.3111, 0.9997, 3.191e-05, 1.0, 0.01913, 0.998, 0.415, 1.0, 0.01913, 1.0, 0.1405, 1.0, 0.0, 1.0, 4.791e-05, 1.0, 0.01582, 1.0, 0.08263, 1.0, 0.01582, 1.0, 4.791e-05, 1.0, 0.0, 1.0, 0.0001156, 0.9997, 3.191e-05, 1.0, 0.08263, 1.0, 4.791e-05, 1.0, 0.3775, 0.9999, 0.9922, 1.0, 0.8551, 1.0, 0.9998, 1.0, 1.0, 0.0, 0.8008, 0.1203, 0.8225, 0.002324, 1.0, 0.0, 1.0, 1.0, 0.151, 1.0, 0.1405, 1.0, 0.01582, 1.0, 0.02013, 1.0, 4.791e-05, 1.0, 0.4486, 1.0, 0.3775, 0.9999, 0.9922, 0.1203, 0.8225, 1.0, 0.7463, 0.1203, 0.8225, 0.0, 0.8008, 0.008521, 0.3111, 1.0, 0.1405, 1.0, 0.08263, 1.0, 0.4538, 1.0, 0.3775, 1.0, 0.8551, 1.0, 0.6437, 1.0, 0.4538, 1.0, 0.6437, 1.0, 0.8551, 0.0, 0.5, 0.008521, 0.3111, 0.0, 0.9062, 0.0, 0.1742, 0.0, -2.583e-07, 0.008521, 0.3111, 0.0, 0.5, 0.0, 0.1742, 0.008521, 0.3111, 0.0, 1.0, 0.0, 0.9999, 0.0, 0.8008, 0.0, 0.9062, 0.0, 0.8008, 0.0, 0.9999, 0.9999, 0.9922, -0.0001486, 1.0, 0.002324, 1.0, 1.0, 0.7463, 0.1203, 0.8225, 0.998, 0.415, -9.416e-06, 0.0, 0.5, 0.0, 1.002, 0.0, 0.008521, 0.3111, -0.0003076, -0.0001895, 0.9997, 3.191e-05, 1.0, 0.08263, 1.0, 0.1405, 1.0, 0.151, 1.0, 0.8551, 1.0, 0.7463, 0.998, 0.415])
me_plane.materials.append(mat_light)
me_plane.materials.append(mat_face)
me_plane.materials.append(mat_facebot)
me_plane.materials.append(mat_facemid)
me_plane.materials.append(mat_gils)
me_plane.materials.append(mat_top)
me_plane.materials.append(mat_mid1)
me_plane.materials.append(mat_mid2)
me_plane.materials.append(mat_mid3)
me_plane.materials.append(mat_finns)
me_plane.materials.append(mat_eyes)
me_plane.materials.append(mat_puple)
me_plane.update()
me_plane_001 = bpy.data.meshes.new('Plane.001')
me_plane_001.from_pydata([(-0.5746, 0.0, -0.6106), (-1.562, -0.0004264, 0.2128), (-1.583, 0.0, -0.4621), (2.427, 0.0, -0.3042), (1.533, -0.444, -0.02981), (-2.403, 0.0, 0.3563), (-2.148, 0.0, -0.173), (0.2273, 0.001764, 1.241), (-0.008992, 0.001093, 0.839), (0.2417, -0.2194, -0.6675), (1.505, -0.4188, -0.4364), (1.152, -0.5162, -1.065), (0.3732, -0.4385, 0.363), (-1.447, 0.0, -0.5194), (-1.204, 0.0, -0.3953), (1.342, -0.000836, -0.6865), (2.155, 0.0, -0.4975), (1.632, -0.3209, 0.3626), (0.3401, -0.09547, 0.8006), (1.632, 0.0, 0.5778), (0.4491, -0.5875, -0.1508), (2.095, -0.2829, -0.08385), (2.381, -0.1584, -0.285), (-2.39, 0.0, -0.5712), (-2.345, 0.0, -0.68), (-1.657, -0.157, 0.09065), (-2.074, 0.0, -0.7008), (-2.194, 0.0, 0.4382), (-1.059, -0.2615, 0.05033), (0.4225, -0.3098, -0.6221), (-1.171, 0.0, 0.193), (-1.24, 0.0, 0.3397), (0.5478, 0.0, 0.8106), (-1.457, 0.0, -0.8288), (-1.358, 0.0, -0.8626), (0.4297, 0.0007084, -0.72), (1.173, -0.6436, -0.6812), (1.661, -0.3161, -0.4389), (1.489, -0.3529, -0.5696), (0.02669, -0.6549, -1.049), (-1.674, -0.1697, -0.1717)], [], [(29, 38, 10), (37, 22, 21), (9, 29, 0), (18, 30, 28), (19, 17, 22), (3, 19, 22), (18, 12, 17), (14, 40, 2), (10, 4, 20), (20, 28, 40), (37, 21, 4), (2, 40, 26), (26, 40, 24), (35, 39, 9), (31, 18, 8), (8, 18, 7), (18, 32, 7), (34, 14, 13), (14, 34, 0), (29, 39, 35), (29, 35, 15, 38), (40, 25, 5), (37, 36, 11), (38, 37, 11), (9, 39, 29), (17, 20, 4), (40, 29, 20), (40, 0, 29), (20, 29, 10), (15, 16, 38), (37, 38, 16), (35, 9, 0), (37, 16, 22), (18, 17, 19, 32), (25, 28, 30, 1), (36, 10, 38, 11), (16, 3, 22), (18, 28, 12), (28, 25, 40), (10, 37, 4), (22, 17, 21), (4, 21, 17), (6, 40, 5), (23, 24, 40), (6, 23, 40), (1, 27, 25), (5, 25, 27), (18, 31, 30), (12, 28, 20), (13, 33, 34), (40, 14, 0), (37, 10, 36), (17, 12, 20)])
me_plane_001.polygons.foreach_set('use_smooth', [True] * 53)
me_plane_001.polygons.foreach_set('material_index', [0, 2, 0, 5, 1, 1, 5, 0, 8, 8, 3, 9, 9, 9, 9, 9, 9, 9, 9, 9, 0, 9, 9, 9, 9, 7, 0, 0, 0, 0, 0, 0, 2, 5, 7, 9, 2, 6, 8, 4, 1, 1, 9, 9, 9, 9, 9, 9, 7, 9, 0, 9, 7])
_uv = me_plane_001.uv_layers.new(name='UVMap')
_uv.uv.foreach_set('vector', [1.0, 0.01913, 1.0, 0.01582, 1.0, 0.1405, 1.0, 0.08263, 1.0, 0.3775, 1.0, 0.6437, 1.0, 0.0001156, 1.0, 0.01913, 0.9997, 3.191e-05, 0.9999, 0.9922, 0.002324, 1.0, 0.1203, 0.8225, 1.0, 0.9998, 1.0, 0.8551, 1.0, 0.3775, 1.0, 0.4486, 1.0, 0.9998, 1.0, 0.3775, 0.9999, 0.9922, 1.0, 0.7463, 1.0, 0.8551, -0.0003076, -0.0001895, 0.008521, 0.3111, 0.0, 0.01698, 1.0, 0.1405, 1.0, 0.4538, 0.998, 0.415, 0.998, 0.415, 0.1203, 0.8225, 0.008521, 0.3111, 1.0, 0.08263, 1.0, 0.6437, 1.0, 0.4538, 0.0, 0.01698, 0.008521, 0.3111, 0.0, 5.135e-07, 0.0, 5.135e-07, 0.008521, 0.3111, 0.0, -2.583e-07, 0.0, 0.0, 0.0, 0.0, 0.0, 0.0, -0.0001486, 1.0, 0.9999, 0.9922, 1.0, 1.0, 1.0, 1.0, 0.9999, 0.9922, 1.0, 1.0, 0.9999, 0.9922, 1.0, 1.0, 1.0, 1.0, 1.002, 0.0, -0.0003076, -0.0001895, -9.416e-06, 0.0, -0.0003076, -0.0001895, 1.002, 0.0, 0.9997, 3.191e-05, 1.0, 0.01913, 1.0, 0.0, 1.0, 6.495e-06, 1.0, 0.01913, 1.0, 6.495e-06, 1.0, 0.0, 1.0, 0.01582, 0.008521, 0.3111, 0.0, 0.8008, 0.0, 0.9062, 1.0, 0.08263, 1.0, 0.151, 1.0, 0.02013, 1.0, 0.01582, 1.0, 0.08263, 1.0, 0.02013, 1.0, 0.0001156, 1.0, 0.0, 1.0, 0.01913, 1.0, 0.8551, 0.998, 0.415, 1.0, 0.4538, 0.008521, 0.3111, 1.0, 0.01913, 0.998, 0.415, 0.008521, 0.3111, 0.9997, 3.191e-05, 1.0, 0.01913, 0.998, 0.415, 1.0, 0.01913, 1.0, 0.1405, 1.0, 0.0, 1.0, 4.791e-05, 1.0, 0.01582, 1.0, 0.08263, 1.0, 0.01582, 1.0, 4.791e-05, 1.0, 0.0, 1.0, 0.0001156, 0.9997, 3.191e-05, 1.0, 0.08263, 1.0, 4.791e-05, 1.0, 0.3775, 0.9999, 0.9922, 1.0, 0.8551, 1.0, 0.9998, 1.0, 1.0, 0.0, 0.8008, 0.1203, 0.8225, 0.002324, 1.0, 0.0, 1.0, 1.0, 0.151, 1.0, 0.1405, 1.0, 0.01582, 1.0, 0.02013, 1.0, 4.791e-05, 1.0, 0.4486, 1.0, 0.3775, 0.9999, 0.9922, 0.1203, 0.8225, 1.0, 0.7463, 0.1203, 0.8225, 0.0, 0.8008, 0.008521, 0.3111, 1.0, 0.1405, 1.0, 0.08263, 1.0, 0.4538, 1.0, 0.3775, 1.0, 0.8551, 1.0, 0.6437, 1.0, 0.4538, 1.0, 0.6437, 1.0, 0.8551, 0.0, 0.5, 0.008521, 0.3111, 0.0, 0.9062, 0.0, 0.1742, 0.0, -2.583e-07, 0.008521, 0.3111, 0.0, 0.5, 0.0, 0.1742, 0.008521, 0.3111, 0.0, 1.0, 0.0, 0.9999, 0.0, 0.8008, 0.0, 0.9062, 0.0, 0.8008, 0.0, 0.9999, 0.9999, 0.9922, -0.0001486, 1.0, 0.002324, 1.0, 1.0, 0.7463, 0.1203, 0.8225, 0.998, 0.415, -9.416e-06, 0.0, 0.5, 0.0, 1.002, 0.0, 0.008521, 0.3111, -0.0003076, -0.0001895, 0.9997, 3.191e-05, 1.0, 0.08263, 1.0, 0.1405, 1.0, 0.151, 1.0, 0.8551, 1.0, 0.7463, 0.998, 0.415])
me_plane_001.materials.append(mat_light_001)
me_plane_001.materials.append(mat_face_001)
me_plane_001.materials.append(mat_facebot_001)
me_plane_001.materials.append(mat_facemid_001)
me_plane_001.materials.append(mat_gils_001)
me_plane_001.materials.append(mat_top_001)
me_plane_001.materials.append(mat_mid1_001)
me_plane_001.materials.append(mat_mid2_001)
me_plane_001.materials.append(mat_mid3_001)
me_plane_001.materials.append(mat_finns_001)
me_plane_001.materials.append(mat_eyes_001)
me_plane_001.materials.append(mat_puple_001)
me_plane_001.update()
me_plane_002 = bpy.data.meshes.new('Plane.002')
me_plane_002.from_pydata([(-0.5746, 0.0, -0.6106), (-1.562, -0.0004264, 0.2128), (-1.583, 0.0, -0.4621), (2.427, 0.0, -0.3042), (1.533, -0.444, -0.02981), (-2.403, 0.0, 0.3563), (-2.148, 0.0, -0.173), (0.2273, 0.001764, 1.241), (-0.008992, 0.001093, 0.839), (0.2417, -0.2194, -0.6675), (1.505, -0.4188, -0.4364), (1.152, -0.5162, -1.065), (0.3732, -0.4385, 0.363), (-1.447, 0.0, -0.5194), (-1.204, 0.0, -0.3953), (1.342, -0.000836, -0.6865), (2.155, 0.0, -0.4975), (1.632, -0.3209, 0.3626), (0.3401, -0.09547, 0.8006), (1.632, 0.0, 0.5778), (0.4491, -0.5875, -0.1508), (2.095, -0.2829, -0.08385), (2.381, -0.1584, -0.285), (-2.39, 0.0, -0.5712), (-2.345, 0.0, -0.68), (-1.657, -0.157, 0.09065), (-2.074, 0.0, -0.7008), (-2.194, 0.0, 0.4382), (-1.059, -0.2615, 0.05033), (0.4225, -0.3098, -0.6221), (-1.171, 0.0, 0.193), (-1.24, 0.0, 0.3397), (0.5478, 0.0, 0.8106), (-1.457, 0.0, -0.8288), (-1.358, 0.0, -0.8626), (0.4297, 0.0007084, -0.72), (1.173, -0.6436, -0.6812), (1.661, -0.3161, -0.4389), (1.489, -0.3529, -0.5696), (0.02669, -0.6549, -1.049), (-1.674, -0.1697, -0.1717)], [], [(29, 38, 10), (37, 22, 21), (9, 29, 0), (18, 30, 28), (19, 17, 22), (3, 19, 22), (18, 12, 17), (14, 40, 2), (10, 4, 20), (20, 28, 40), (37, 21, 4), (2, 40, 26), (26, 40, 24), (35, 39, 9), (31, 18, 8), (8, 18, 7), (18, 32, 7), (34, 14, 13), (14, 34, 0), (29, 39, 35), (29, 35, 15, 38), (40, 25, 5), (37, 36, 11), (38, 37, 11), (9, 39, 29), (17, 20, 4), (40, 29, 20), (40, 0, 29), (20, 29, 10), (15, 16, 38), (37, 38, 16), (35, 9, 0), (37, 16, 22), (18, 17, 19, 32), (25, 28, 30, 1), (36, 10, 38, 11), (16, 3, 22), (18, 28, 12), (28, 25, 40), (10, 37, 4), (22, 17, 21), (4, 21, 17), (6, 40, 5), (23, 24, 40), (6, 23, 40), (1, 27, 25), (5, 25, 27), (18, 31, 30), (12, 28, 20), (13, 33, 34), (40, 14, 0), (37, 10, 36), (17, 12, 20)])
me_plane_002.polygons.foreach_set('use_smooth', [True] * 53)
me_plane_002.polygons.foreach_set('material_index', [0, 2, 0, 5, 1, 1, 5, 0, 8, 8, 3, 9, 9, 9, 9, 9, 9, 9, 9, 9, 0, 9, 9, 9, 9, 7, 0, 0, 0, 0, 0, 0, 2, 5, 7, 9, 2, 6, 8, 4, 1, 1, 9, 9, 9, 9, 9, 9, 7, 9, 0, 9, 7])
_uv = me_plane_002.uv_layers.new(name='UVMap')
_uv.uv.foreach_set('vector', [1.0, 0.01913, 1.0, 0.01582, 1.0, 0.1405, 1.0, 0.08263, 1.0, 0.3775, 1.0, 0.6437, 1.0, 0.0001156, 1.0, 0.01913, 0.9997, 3.191e-05, 0.9999, 0.9922, 0.002324, 1.0, 0.1203, 0.8225, 1.0, 0.9998, 1.0, 0.8551, 1.0, 0.3775, 1.0, 0.4486, 1.0, 0.9998, 1.0, 0.3775, 0.9999, 0.9922, 1.0, 0.7463, 1.0, 0.8551, -0.0003076, -0.0001895, 0.008521, 0.3111, 0.0, 0.01698, 1.0, 0.1405, 1.0, 0.4538, 0.998, 0.415, 0.998, 0.415, 0.1203, 0.8225, 0.008521, 0.3111, 1.0, 0.08263, 1.0, 0.6437, 1.0, 0.4538, 0.0, 0.01698, 0.008521, 0.3111, 0.0, 5.135e-07, 0.0, 5.135e-07, 0.008521, 0.3111, 0.0, -2.583e-07, 0.0, 0.0, 0.0, 0.0, 0.0, 0.0, -0.0001486, 1.0, 0.9999, 0.9922, 1.0, 1.0, 1.0, 1.0, 0.9999, 0.9922, 1.0, 1.0, 0.9999, 0.9922, 1.0, 1.0, 1.0, 1.0, 1.002, 0.0, -0.0003076, -0.0001895, -9.416e-06, 0.0, -0.0003076, -0.0001895, 1.002, 0.0, 0.9997, 3.191e-05, 1.0, 0.01913, 1.0, 0.0, 1.0, 6.495e-06, 1.0, 0.01913, 1.0, 6.495e-06, 1.0, 0.0, 1.0, 0.01582, 0.008521, 0.3111, 0.0, 0.8008, 0.0, 0.9062, 1.0, 0.08263, 1.0, 0.151, 1.0, 0.02013, 1.0, 0.01582, 1.0, 0.08263, 1.0, 0.02013, 1.0, 0.0001156, 1.0, 0.0, 1.0, 0.01913, 1.0, 0.8551, 0.998, 0.415, 1.0, 0.4538, 0.008521, 0.3111, 1.0, 0.01913, 0.998, 0.415, 0.008521, 0.3111, 0.9997, 3.191e-05, 1.0, 0.01913, 0.998, 0.415, 1.0, 0.01913, 1.0, 0.1405, 1.0, 0.0, 1.0, 4.791e-05, 1.0, 0.01582, 1.0, 0.08263, 1.0, 0.01582, 1.0, 4.791e-05, 1.0, 0.0, 1.0, 0.0001156, 0.9997, 3.191e-05, 1.0, 0.08263, 1.0, 4.791e-05, 1.0, 0.3775, 0.9999, 0.9922, 1.0, 0.8551, 1.0, 0.9998, 1.0, 1.0, 0.0, 0.8008, 0.1203, 0.8225, 0.002324, 1.0, 0.0, 1.0, 1.0, 0.151, 1.0, 0.1405, 1.0, 0.01582, 1.0, 0.02013, 1.0, 4.791e-05, 1.0, 0.4486, 1.0, 0.3775, 0.9999, 0.9922, 0.1203, 0.8225, 1.0, 0.7463, 0.1203, 0.8225, 0.0, 0.8008, 0.008521, 0.3111, 1.0, 0.1405, 1.0, 0.08263, 1.0, 0.4538, 1.0, 0.3775, 1.0, 0.8551, 1.0, 0.6437, 1.0, 0.4538, 1.0, 0.6437, 1.0, 0.8551, 0.0, 0.5, 0.008521, 0.3111, 0.0, 0.9062, 0.0, 0.1742, 0.0, -2.583e-07, 0.008521, 0.3111, 0.0, 0.5, 0.0, 0.1742, 0.008521, 0.3111, 0.0, 1.0, 0.0, 0.9999, 0.0, 0.8008, 0.0, 0.9062, 0.0, 0.8008, 0.0, 0.9999, 0.9999, 0.9922, -0.0001486, 1.0, 0.002324, 1.0, 1.0, 0.7463, 0.1203, 0.8225, 0.998, 0.415, -9.416e-06, 0.0, 0.5, 0.0, 1.002, 0.0, 0.008521, 0.3111, -0.0003076, -0.0001895, 0.9997, 3.191e-05, 1.0, 0.08263, 1.0, 0.1405, 1.0, 0.151, 1.0, 0.8551, 1.0, 0.7463, 0.998, 0.415])
me_plane_002.materials.append(mat_light_002)
me_plane_002.materials.append(mat_face_002)
me_plane_002.materials.append(mat_facebot_002)
me_plane_002.materials.append(mat_facemid_002)
me_plane_002.materials.append(mat_gils_002)
me_plane_002.materials.append(mat_top_002)
me_plane_002.materials.append(mat_mid1_002)
me_plane_002.materials.append(mat_mid2_002)
me_plane_002.materials.append(mat_mid3_002)
me_plane_002.materials.append(mat_finns_002)
me_plane_002.materials.append(mat_eyes_002)
me_plane_002.materials.append(mat_puple_002)
me_plane_002.update()

# ---- objects
ob_fish = bpy.data.objects.new('fish', me_plane)
ob_sun = bpy.data.objects.new('Sun', light_sun)
ob_sun_001 = bpy.data.objects.new('Sun.001', light_sun_001)
ob_fish_001 = bpy.data.objects.new('fish.001', me_plane_001)
ob_fish_002 = bpy.data.objects.new('fish.002', me_plane_002)
ob_empty = bpy.data.objects.new('Empty', None)
ob_empty_001 = bpy.data.objects.new('Empty.001', None)
ob_empty_002 = bpy.data.objects.new('Empty.002', None)
ob_empty_003 = bpy.data.objects.new('Empty.003', None)
ob_empty_004 = bpy.data.objects.new('Empty.004', None)
ob_empty_005 = bpy.data.objects.new('Empty.005', None)
ob_empty_006 = bpy.data.objects.new('Empty.006', None)
ob_empty_007 = bpy.data.objects.new('Empty.007', None)

# ---- transforms, parenting, visibility, modifiers, constraints
ob_fish.location = (-84.44, 0.0, 0.0)
_vg = ob_fish.vertex_groups.new(name='Bone')
_vg = ob_fish.vertex_groups.new(name='Bone.004')
_vg = ob_fish.vertex_groups.new(name='Bone.002')
_vg = ob_fish.vertex_groups.new(name='Bone.001')
_vg = ob_fish.vertex_groups.new(name='Bone.003')
_vg = ob_fish.vertex_groups.new(name='Bone.005')
_m = ob_fish.modifiers.new('Mirror', 'MIRROR')
_m.use_axis = (False, True, False)
_m.use_clip = True
_m.merge_threshold = 0.004
_m = ob_fish.modifiers.new('EdgeSplit', 'EDGE_SPLIT')
_m = ob_fish.modifiers.new('Screw', 'SCREW')
_m.axis = 'X'
_m.angle = -6.192
_m.screw_offset = -6.0
ob_sun.location = (0.0, 1.569, 0.0)
ob_sun.rotation_euler = (-0.8186, 0.0, 0.0)
ob_sun_001.location = (0.0, -1.706, 0.0)
ob_sun_001.rotation_euler = (0.829, 0.0, 0.0)
ob_fish_001.location = (-84.44, 0.0, 0.0)
_vg = ob_fish_001.vertex_groups.new(name='Bone')
_vg = ob_fish_001.vertex_groups.new(name='Bone.004')
_vg = ob_fish_001.vertex_groups.new(name='Bone.002')
_vg = ob_fish_001.vertex_groups.new(name='Bone.001')
_vg = ob_fish_001.vertex_groups.new(name='Bone.003')
_vg = ob_fish_001.vertex_groups.new(name='Bone.005')
_m = ob_fish_001.modifiers.new('Mirror', 'MIRROR')
_m.use_axis = (False, True, False)
_m.use_clip = True
_m.merge_threshold = 0.004
_m = ob_fish_001.modifiers.new('EdgeSplit', 'EDGE_SPLIT')
ob_fish_002.location = (-90.42, 0.0, 0.0)
ob_fish_002.rotation_euler = (-6.192, -0.0, 0.0)
_vg = ob_fish_002.vertex_groups.new(name='Bone')
_vg = ob_fish_002.vertex_groups.new(name='Bone.004')
_vg = ob_fish_002.vertex_groups.new(name='Bone.002')
_vg = ob_fish_002.vertex_groups.new(name='Bone.001')
_vg = ob_fish_002.vertex_groups.new(name='Bone.003')
_vg = ob_fish_002.vertex_groups.new(name='Bone.005')
_m = ob_fish_002.modifiers.new('Mirror', 'MIRROR')
_m.use_axis = (False, True, False)
_m.use_clip = True
_m.merge_threshold = 0.004
_m = ob_fish_002.modifiers.new('EdgeSplit', 'EDGE_SPLIT')
ob_empty.location = (49.81, 0.0, 6.643)
ob_empty.scale = (4.376, 4.376, 4.376)
ob_empty.empty_display_type = 'IMAGE'
ob_empty.empty_display_size = 5.0
ob_empty_001.location = (27.84, 0.0, 6.643)
ob_empty_001.scale = (4.376, 4.376, 4.376)
ob_empty_001.empty_display_type = 'IMAGE'
ob_empty_001.empty_display_size = 5.0
ob_empty_002.location = (-16.21, 0.0, 6.643)
ob_empty_002.scale = (4.376, 4.376, 4.376)
ob_empty_002.empty_display_type = 'IMAGE'
ob_empty_002.empty_display_size = 5.0
ob_empty_003.location = (5.76, 0.0, 6.643)
ob_empty_003.scale = (4.376, 4.376, 4.376)
ob_empty_003.empty_display_type = 'IMAGE'
ob_empty_003.empty_display_size = 5.0
ob_empty_004.location = (-82.15, 0.0, 6.643)
ob_empty_004.scale = (4.376, 4.376, 4.376)
ob_empty_004.empty_display_type = 'IMAGE'
ob_empty_004.empty_display_size = 5.0
ob_empty_005.location = (-104.1, 0.0, 6.643)
ob_empty_005.scale = (4.376, 4.376, 4.376)
ob_empty_005.empty_display_type = 'IMAGE'
ob_empty_005.empty_display_size = 5.0
ob_empty_006.location = (-60.07, 0.0, 6.643)
ob_empty_006.scale = (4.376, 4.376, 4.376)
ob_empty_006.empty_display_type = 'IMAGE'
ob_empty_006.empty_display_size = 5.0
ob_empty_007.location = (-38.1, 0.0, 6.643)
ob_empty_007.scale = (4.376, 4.376, 4.376)
ob_empty_007.empty_display_type = 'IMAGE'
ob_empty_007.empty_display_size = 5.0

# ---- collection membership
col_collection.objects.link(ob_fish)
col_collection.objects.link(ob_sun)
col_collection.objects.link(ob_sun_001)
col_collection.objects.link(ob_fish_001)
col_collection.objects.link(ob_fish_002)
col_collection.objects.link(ob_empty)
col_collection.objects.link(ob_empty_001)
col_collection.objects.link(ob_empty_002)
col_collection.objects.link(ob_empty_003)
col_collection.objects.link(ob_empty_004)
col_collection.objects.link(ob_empty_005)
col_collection.objects.link(ob_empty_006)
col_collection.objects.link(ob_empty_007)

# ---- scene / render settings (as saved in the file)
scene.frame_start = 1; scene.frame_end = 250; scene.frame_set(212)
scene.render.engine = 'BLENDER_EEVEE_NEXT'
scene.cycles.sampling_pattern = 'TABULATED_SOBOL'
scene.cycles.use_light_tree = False
scene.view_settings.view_transform = 'Filmic'
bpy.context.view_layer.update()

# ---- added for rendering (the .blend has no active camera): camera
cam_auto = bpy.data.cameras.new('AutoCamera')
cam_auto.lens = 50.0
cam_auto.sensor_width = 36.0
cam_auto.clip_end = 1000.0
ob_auto_camera = bpy.data.objects.new('AutoCamera', cam_auto)
scene.collection.objects.link(ob_auto_camera)
ob_auto_camera.location = (-76.8816, -12.6508, 8.46257)
ob_auto_camera.rotation_euler = (1.09748, -7.21219e-08, 0.694738)
scene.camera = ob_auto_camera
bpy.context.view_layer.update()
